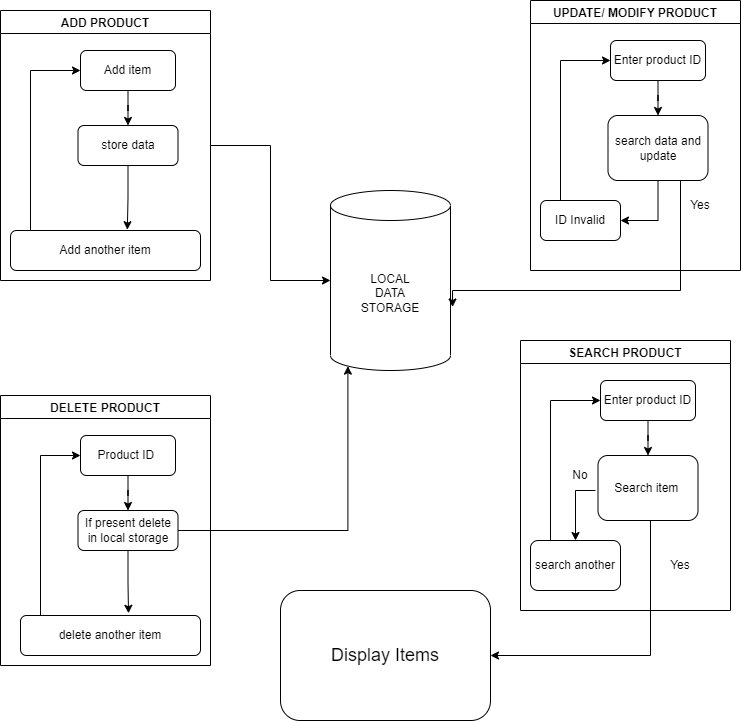

The diagram above was exported from draw.io. Its source (the exported page's mxGraphModel, read from the mxfile embedded in the PNG):
<mxGraphModel dx="1038" dy="586" grid="1" gridSize="10" guides="1" tooltips="1" connect="1" arrows="1" fold="1" page="1" pageScale="1" pageWidth="827" pageHeight="1169" math="0" shadow="0">
  <root>
    <mxCell id="WIyWlLk6GJQsqaUBKTNV-0" />
    <mxCell id="WIyWlLk6GJQsqaUBKTNV-1" parent="WIyWlLk6GJQsqaUBKTNV-0" />
    <mxCell id="0OUcqTouNKorrom5OPqF-11" style="edgeStyle=orthogonalEdgeStyle;rounded=0;orthogonalLoop=1;jettySize=auto;html=1;entryX=0;entryY=0.5;entryDx=0;entryDy=0;entryPerimeter=0;" edge="1" parent="WIyWlLk6GJQsqaUBKTNV-1" source="0OUcqTouNKorrom5OPqF-1" target="0OUcqTouNKorrom5OPqF-9">
      <mxGeometry relative="1" as="geometry" />
    </mxCell>
    <mxCell id="0OUcqTouNKorrom5OPqF-1" value="ADD PRODUCT" style="swimlane;" vertex="1" parent="WIyWlLk6GJQsqaUBKTNV-1">
      <mxGeometry x="60" y="200" width="210" height="270" as="geometry" />
    </mxCell>
    <mxCell id="0OUcqTouNKorrom5OPqF-6" style="edgeStyle=orthogonalEdgeStyle;rounded=0;orthogonalLoop=1;jettySize=auto;html=1;entryX=0.5;entryY=0;entryDx=0;entryDy=0;" edge="1" parent="0OUcqTouNKorrom5OPqF-1" source="0OUcqTouNKorrom5OPqF-2" target="0OUcqTouNKorrom5OPqF-5">
      <mxGeometry relative="1" as="geometry" />
    </mxCell>
    <mxCell id="0OUcqTouNKorrom5OPqF-2" value="Add item" style="rounded=1;whiteSpace=wrap;html=1;" vertex="1" parent="0OUcqTouNKorrom5OPqF-1">
      <mxGeometry x="80" y="40" width="95" height="40" as="geometry" />
    </mxCell>
    <mxCell id="0OUcqTouNKorrom5OPqF-4" style="edgeStyle=orthogonalEdgeStyle;rounded=0;orthogonalLoop=1;jettySize=auto;html=1;" edge="1" parent="0OUcqTouNKorrom5OPqF-1" source="0OUcqTouNKorrom5OPqF-3" target="0OUcqTouNKorrom5OPqF-2">
      <mxGeometry relative="1" as="geometry">
        <Array as="points">
          <mxPoint x="30" y="60" />
        </Array>
      </mxGeometry>
    </mxCell>
    <mxCell id="0OUcqTouNKorrom5OPqF-3" value="Add another item" style="rounded=1;whiteSpace=wrap;html=1;" vertex="1" parent="0OUcqTouNKorrom5OPqF-1">
      <mxGeometry x="10" y="220" width="190" height="40" as="geometry" />
    </mxCell>
    <mxCell id="0OUcqTouNKorrom5OPqF-7" style="edgeStyle=orthogonalEdgeStyle;rounded=0;orthogonalLoop=1;jettySize=auto;html=1;entryX=0.615;entryY=-0.02;entryDx=0;entryDy=0;entryPerimeter=0;" edge="1" parent="0OUcqTouNKorrom5OPqF-1" source="0OUcqTouNKorrom5OPqF-5" target="0OUcqTouNKorrom5OPqF-3">
      <mxGeometry relative="1" as="geometry" />
    </mxCell>
    <mxCell id="0OUcqTouNKorrom5OPqF-5" value="store data" style="rounded=1;whiteSpace=wrap;html=1;" vertex="1" parent="0OUcqTouNKorrom5OPqF-1">
      <mxGeometry x="77.5" y="115" width="100" height="40" as="geometry" />
    </mxCell>
    <mxCell id="0OUcqTouNKorrom5OPqF-9" value="LOCAL&lt;br&gt;DATA&lt;br&gt;STORAGE" style="shape=cylinder3;whiteSpace=wrap;html=1;boundedLbl=1;backgroundOutline=1;size=15;" vertex="1" parent="WIyWlLk6GJQsqaUBKTNV-1">
      <mxGeometry x="390" y="380" width="120" height="180" as="geometry" />
    </mxCell>
    <mxCell id="0OUcqTouNKorrom5OPqF-12" value="UPDATE/ MODIFY PRODUCT" style="swimlane;" vertex="1" parent="WIyWlLk6GJQsqaUBKTNV-1">
      <mxGeometry x="590" y="190" width="210" height="270" as="geometry" />
    </mxCell>
    <mxCell id="0OUcqTouNKorrom5OPqF-13" style="edgeStyle=orthogonalEdgeStyle;rounded=0;orthogonalLoop=1;jettySize=auto;html=1;entryX=0.5;entryY=0;entryDx=0;entryDy=0;" edge="1" parent="0OUcqTouNKorrom5OPqF-12" source="0OUcqTouNKorrom5OPqF-14" target="0OUcqTouNKorrom5OPqF-18">
      <mxGeometry relative="1" as="geometry" />
    </mxCell>
    <mxCell id="0OUcqTouNKorrom5OPqF-14" value="Enter product ID" style="rounded=1;whiteSpace=wrap;html=1;" vertex="1" parent="0OUcqTouNKorrom5OPqF-12">
      <mxGeometry x="80" y="40" width="95" height="40" as="geometry" />
    </mxCell>
    <mxCell id="0OUcqTouNKorrom5OPqF-15" style="edgeStyle=orthogonalEdgeStyle;rounded=0;orthogonalLoop=1;jettySize=auto;html=1;" edge="1" parent="0OUcqTouNKorrom5OPqF-12" source="0OUcqTouNKorrom5OPqF-16" target="0OUcqTouNKorrom5OPqF-14">
      <mxGeometry relative="1" as="geometry">
        <Array as="points">
          <mxPoint x="30" y="60" />
        </Array>
      </mxGeometry>
    </mxCell>
    <mxCell id="0OUcqTouNKorrom5OPqF-16" value="ID Invalid" style="rounded=1;whiteSpace=wrap;html=1;" vertex="1" parent="0OUcqTouNKorrom5OPqF-12">
      <mxGeometry x="10" y="200" width="80" height="40" as="geometry" />
    </mxCell>
    <mxCell id="0OUcqTouNKorrom5OPqF-20" style="edgeStyle=orthogonalEdgeStyle;rounded=0;orthogonalLoop=1;jettySize=auto;html=1;entryX=1;entryY=0.5;entryDx=0;entryDy=0;" edge="1" parent="0OUcqTouNKorrom5OPqF-12" source="0OUcqTouNKorrom5OPqF-18" target="0OUcqTouNKorrom5OPqF-16">
      <mxGeometry relative="1" as="geometry" />
    </mxCell>
    <mxCell id="0OUcqTouNKorrom5OPqF-18" value="search data and update" style="rounded=1;whiteSpace=wrap;html=1;" vertex="1" parent="0OUcqTouNKorrom5OPqF-12">
      <mxGeometry x="77.5" y="115" width="100" height="65" as="geometry" />
    </mxCell>
    <mxCell id="0OUcqTouNKorrom5OPqF-19" value="Yes" style="text;html=1;strokeColor=none;fillColor=none;align=center;verticalAlign=middle;whiteSpace=wrap;rounded=0;" vertex="1" parent="0OUcqTouNKorrom5OPqF-12">
      <mxGeometry x="140" y="190" width="60" height="30" as="geometry" />
    </mxCell>
    <mxCell id="0OUcqTouNKorrom5OPqF-17" style="edgeStyle=orthogonalEdgeStyle;rounded=0;orthogonalLoop=1;jettySize=auto;html=1;entryX=1.017;entryY=0.647;entryDx=0;entryDy=0;entryPerimeter=0;" edge="1" parent="WIyWlLk6GJQsqaUBKTNV-1" source="0OUcqTouNKorrom5OPqF-18" target="0OUcqTouNKorrom5OPqF-9">
      <mxGeometry relative="1" as="geometry">
        <mxPoint x="690" y="500" as="targetPoint" />
        <Array as="points">
          <mxPoint x="740" y="480" />
          <mxPoint x="512" y="480" />
        </Array>
      </mxGeometry>
    </mxCell>
    <mxCell id="0OUcqTouNKorrom5OPqF-21" value="DELETE PRODUCT" style="swimlane;" vertex="1" parent="WIyWlLk6GJQsqaUBKTNV-1">
      <mxGeometry x="60" y="585" width="210" height="270" as="geometry" />
    </mxCell>
    <mxCell id="0OUcqTouNKorrom5OPqF-22" style="edgeStyle=orthogonalEdgeStyle;rounded=0;orthogonalLoop=1;jettySize=auto;html=1;entryX=0.5;entryY=0;entryDx=0;entryDy=0;" edge="1" parent="0OUcqTouNKorrom5OPqF-21" source="0OUcqTouNKorrom5OPqF-23" target="0OUcqTouNKorrom5OPqF-27">
      <mxGeometry relative="1" as="geometry" />
    </mxCell>
    <mxCell id="0OUcqTouNKorrom5OPqF-23" value="Product ID&amp;nbsp;" style="rounded=1;whiteSpace=wrap;html=1;" vertex="1" parent="0OUcqTouNKorrom5OPqF-21">
      <mxGeometry x="80" y="40" width="95" height="40" as="geometry" />
    </mxCell>
    <mxCell id="0OUcqTouNKorrom5OPqF-24" style="edgeStyle=orthogonalEdgeStyle;rounded=0;orthogonalLoop=1;jettySize=auto;html=1;" edge="1" parent="0OUcqTouNKorrom5OPqF-21" source="0OUcqTouNKorrom5OPqF-25" target="0OUcqTouNKorrom5OPqF-23">
      <mxGeometry relative="1" as="geometry">
        <Array as="points">
          <mxPoint x="40" y="60" />
        </Array>
      </mxGeometry>
    </mxCell>
    <mxCell id="0OUcqTouNKorrom5OPqF-25" value="delete another item" style="rounded=1;whiteSpace=wrap;html=1;" vertex="1" parent="0OUcqTouNKorrom5OPqF-21">
      <mxGeometry x="20" y="220" width="180" height="40" as="geometry" />
    </mxCell>
    <mxCell id="0OUcqTouNKorrom5OPqF-29" style="edgeStyle=orthogonalEdgeStyle;rounded=0;orthogonalLoop=1;jettySize=auto;html=1;exitX=0.5;exitY=1;exitDx=0;exitDy=0;entryX=0.6;entryY=-0.055;entryDx=0;entryDy=0;entryPerimeter=0;" edge="1" parent="0OUcqTouNKorrom5OPqF-21" source="0OUcqTouNKorrom5OPqF-27" target="0OUcqTouNKorrom5OPqF-25">
      <mxGeometry relative="1" as="geometry" />
    </mxCell>
    <mxCell id="0OUcqTouNKorrom5OPqF-27" value="If present delete in local storage" style="rounded=1;whiteSpace=wrap;html=1;" vertex="1" parent="0OUcqTouNKorrom5OPqF-21">
      <mxGeometry x="77.5" y="115" width="100" height="40" as="geometry" />
    </mxCell>
    <mxCell id="0OUcqTouNKorrom5OPqF-28" style="edgeStyle=orthogonalEdgeStyle;rounded=0;orthogonalLoop=1;jettySize=auto;html=1;entryX=0.145;entryY=1;entryDx=0;entryDy=-4.35;entryPerimeter=0;" edge="1" parent="WIyWlLk6GJQsqaUBKTNV-1" source="0OUcqTouNKorrom5OPqF-27" target="0OUcqTouNKorrom5OPqF-9">
      <mxGeometry relative="1" as="geometry" />
    </mxCell>
    <mxCell id="0OUcqTouNKorrom5OPqF-30" value="SEARCH PRODUCT" style="swimlane;" vertex="1" parent="WIyWlLk6GJQsqaUBKTNV-1">
      <mxGeometry x="580" y="530" width="210" height="270" as="geometry" />
    </mxCell>
    <mxCell id="0OUcqTouNKorrom5OPqF-31" style="edgeStyle=orthogonalEdgeStyle;rounded=0;orthogonalLoop=1;jettySize=auto;html=1;entryX=0.5;entryY=0;entryDx=0;entryDy=0;" edge="1" parent="0OUcqTouNKorrom5OPqF-30" source="0OUcqTouNKorrom5OPqF-32" target="0OUcqTouNKorrom5OPqF-36">
      <mxGeometry relative="1" as="geometry" />
    </mxCell>
    <mxCell id="0OUcqTouNKorrom5OPqF-32" value="Enter product ID" style="rounded=1;whiteSpace=wrap;html=1;" vertex="1" parent="0OUcqTouNKorrom5OPqF-30">
      <mxGeometry x="80" y="40" width="95" height="40" as="geometry" />
    </mxCell>
    <mxCell id="0OUcqTouNKorrom5OPqF-33" style="edgeStyle=orthogonalEdgeStyle;rounded=0;orthogonalLoop=1;jettySize=auto;html=1;" edge="1" parent="0OUcqTouNKorrom5OPqF-30" source="0OUcqTouNKorrom5OPqF-34" target="0OUcqTouNKorrom5OPqF-32">
      <mxGeometry relative="1" as="geometry">
        <Array as="points">
          <mxPoint x="30" y="60" />
        </Array>
      </mxGeometry>
    </mxCell>
    <mxCell id="0OUcqTouNKorrom5OPqF-34" value="search another" style="rounded=1;whiteSpace=wrap;html=1;" vertex="1" parent="0OUcqTouNKorrom5OPqF-30">
      <mxGeometry x="10" y="200" width="90" height="50" as="geometry" />
    </mxCell>
    <mxCell id="0OUcqTouNKorrom5OPqF-36" value="Search item&amp;nbsp;" style="rounded=1;whiteSpace=wrap;html=1;" vertex="1" parent="0OUcqTouNKorrom5OPqF-30">
      <mxGeometry x="77.5" y="115" width="100" height="65" as="geometry" />
    </mxCell>
    <mxCell id="0OUcqTouNKorrom5OPqF-37" value="Yes" style="text;html=1;strokeColor=none;fillColor=none;align=center;verticalAlign=middle;whiteSpace=wrap;rounded=0;" vertex="1" parent="0OUcqTouNKorrom5OPqF-30">
      <mxGeometry x="130" y="210" width="60" height="30" as="geometry" />
    </mxCell>
    <mxCell id="0OUcqTouNKorrom5OPqF-45" style="edgeStyle=orthogonalEdgeStyle;rounded=0;orthogonalLoop=1;jettySize=auto;html=1;exitX=0.75;exitY=1;exitDx=0;exitDy=0;entryX=0.5;entryY=0;entryDx=0;entryDy=0;fontSize=18;" edge="1" parent="0OUcqTouNKorrom5OPqF-30" source="0OUcqTouNKorrom5OPqF-42" target="0OUcqTouNKorrom5OPqF-34">
      <mxGeometry relative="1" as="geometry">
        <Array as="points">
          <mxPoint x="55" y="150" />
        </Array>
      </mxGeometry>
    </mxCell>
    <mxCell id="0OUcqTouNKorrom5OPqF-42" value="No" style="text;html=1;strokeColor=none;fillColor=none;align=center;verticalAlign=middle;whiteSpace=wrap;rounded=0;" vertex="1" parent="0OUcqTouNKorrom5OPqF-30">
      <mxGeometry x="30" y="120" width="60" height="30" as="geometry" />
    </mxCell>
    <mxCell id="0OUcqTouNKorrom5OPqF-39" style="edgeStyle=orthogonalEdgeStyle;rounded=0;orthogonalLoop=1;jettySize=auto;html=1;entryX=1;entryY=0.5;entryDx=0;entryDy=0;" edge="1" parent="WIyWlLk6GJQsqaUBKTNV-1" source="0OUcqTouNKorrom5OPqF-36" target="0OUcqTouNKorrom5OPqF-40">
      <mxGeometry relative="1" as="geometry">
        <mxPoint x="707.5" y="860" as="targetPoint" />
        <Array as="points">
          <mxPoint x="710" y="845" />
        </Array>
      </mxGeometry>
    </mxCell>
    <mxCell id="0OUcqTouNKorrom5OPqF-40" value="&lt;font style=&quot;font-size: 18px&quot;&gt;Display Items&lt;/font&gt;" style="rounded=1;whiteSpace=wrap;html=1;" vertex="1" parent="WIyWlLk6GJQsqaUBKTNV-1">
      <mxGeometry x="340" y="780" width="210" height="130" as="geometry" />
    </mxCell>
  </root>
</mxGraphModel>